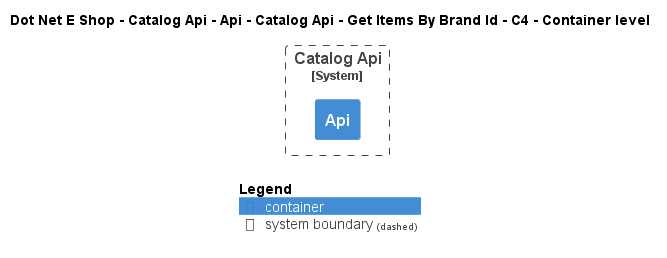

The diagram above was rendered by PlantUML. Its source (embedded in the PNG):
@startuml
!include ..\..\..\..\..\..\..\..\..\.c4s\C4_Container.puml

AddElementTag("c4interflow:lifecycle:new", $bgColor=green, $fontColor=#ffffff, $borderColor=green, $shadowing="False")
AddElementTag("c4interflow:lifecycle:changed", $bgColor=orange, $fontColor=#ffffff, $borderColor=orange, $shadowing="False")
AddElementTag("c4interflow:lifecycle:removed", $bgColor=red, $fontColor=#ffffff, $borderColor=red, $shadowing="False")

AddRelTag("c4interflow:lifecycle:new", $textColor=green, $lineColor=green)
AddRelTag("c4interflow:lifecycle:changed", $textColor=orange, $lineColor=orange)
AddRelTag("c4interflow:lifecycle:removed", $textColor=red, $lineColor=red)

SHOW_PERSON_PORTRAIT()
LAYOUT_TOP_DOWN()

skinparam linetype polyline

title Dot Net E Shop - Catalog Api - Api - Catalog Api - Get Items By Brand Id - C4 - Container level


System_Boundary(DotNetEShop.SoftwareSystems.CatalogApi, "Catalog Api") {
    Container(DotNetEShop.SoftwareSystems.CatalogApi.Containers.Api, "Api", "", "")
}



SHOW_LEGEND()
@enduml